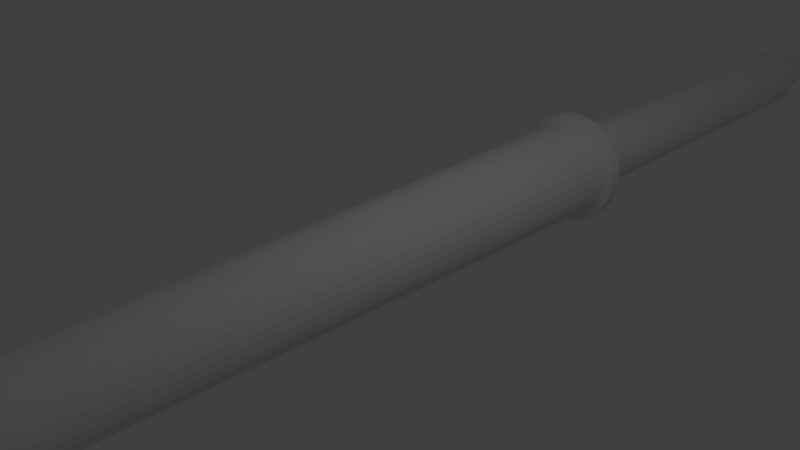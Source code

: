 # Source: Saldatore.blend  (saved by Blender 2.77.0; exported with 4.5.12 LTS)
import bpy
from mathutils import Matrix  # noqa: F401  (used for matrix-valued properties, if any)

bpy.ops.wm.read_factory_settings(use_empty=True)
scene = bpy.context.scene
scene.name = 'Scene'

# ---- collections
col_collection_1 = bpy.data.collections.new('Collection 1'); scene.collection.children.link(col_collection_1)

# ---- materials (node trees are filled in below, after node groups)
mat_material = bpy.data.materials.new('Material')
mat_material.alpha_threshold = 0.0
mat_material.use_transparent_shadow = False
mat_material.roughness = 0.5
mat_material.line_color = (0.0, 0.0, 0.0, 1.0)
mat_impugnatura = bpy.data.materials.new('Impugnatura')
mat_impugnatura.alpha_threshold = 0.0
mat_impugnatura.use_transparent_shadow = False
mat_impugnatura.roughness = 0.5
mat_cavo = bpy.data.materials.new('Cavo')
mat_cavo.alpha_threshold = 0.0
mat_cavo.use_transparent_shadow = False
mat_cavo.roughness = 0.5

# ---- material node trees

# ---- world
world_world = bpy.data.worlds.new('World'); scene.world = world_world
world_world.color = (0.05088, 0.05088, 0.05088)
world_world.use_sun_shadow = False
world_world.sun_shadow_jitter_overblur = 0.0
world_world.cycles.sampling_method = 'MANUAL'

# ---- cameras
cam_camera = bpy.data.cameras.new('Camera')
cam_camera.clip_end = 100.0
cam_camera.lens = 35.0
cam_camera.sensor_width = 32.0
cam_camera.sensor_height = 18.0
cam_camera.ortho_scale = 7.314
cam_camera.dof.focus_distance = 0.0
cam_camera.dof.aperture_fstop = 128.0

# ---- lights
light_lamp = bpy.data.lights.new('Lamp', 'POINT')
light_lamp.transmission_factor = 0.0
light_lamp.cutoff_distance = 30.0
light_lamp.energy = 100.0
light_lamp.shadow_buffer_clip_start = 1.001
light_lamp.shadow_soft_size = 0.1
light_lamp.shadow_maximum_resolution = 0.006
light_lamp.use_absolute_resolution = True

# ---- meshes
me_cube = bpy.data.meshes.new('Cube')
me_cube.from_pydata([(0.051, -5.091, 0.1231), (0.2792, 3.978, 0.6741), (0.026, -5.091, 0.1307), (0.1423, 3.978, 0.7156), (-2.782e-07, -5.091, 0.1333), (6.557e-09, 3.978, 0.7296), (0.3251, 4.05, 0.7848), (0.1657, 4.05, 0.8331), (0.4054, 3.978, 0.6067), (0.07403, -5.091, 0.1108), (0.5159, 3.978, 0.5159), (0.09423, -5.091, 0.09423), (0.6067, 3.978, 0.4054), (0.1108, -5.091, 0.07403), (0.6741, 3.978, 0.2792), (0.1231, -5.091, 0.051), (0.7156, 3.978, 0.1423), (0.1307, -5.091, 0.026), (0.7296, 3.978, -5.299e-07), (0.1333, -5.091, 2.384e-07), (0.7156, 3.978, -0.1423), (0.1307, -5.091, -0.026), (0.6741, 3.978, -0.2792), (0.1231, -5.091, -0.051), (0.6067, 3.978, -0.4054), (0.1108, -5.091, -0.07403), (0.5159, 3.978, -0.5159), (0.09423, -5.091, -0.09423), (0.4054, 3.978, -0.6067), (0.07403, -5.091, -0.1108), (0.2792, 3.978, -0.6741), (0.051, -5.091, -0.1231), (0.1423, 3.978, -0.7156), (0.026, -5.091, -0.1307), (-2.312e-07, 3.978, -0.7296), (-1.688e-07, -5.091, -0.1333), (-0.1423, 3.978, -0.7156), (-0.026, -5.091, -0.1307), (-0.2792, 3.978, -0.6741), (-0.051, -5.091, -0.1231), (-0.4054, 3.978, -0.6067), (-0.07403, -5.091, -0.1108), (-0.5159, 3.978, -0.5159), (-0.09423, -5.091, -0.09423), (-0.6067, 3.978, -0.4054), (-0.1108, -5.091, -0.07403), (-0.6741, 3.978, -0.2792), (-0.1231, -5.091, -0.051), (-0.7156, 3.978, -0.1423), (-0.1307, -5.091, -0.026), (-0.7296, 3.978, 7.271e-08), (-0.1333, -5.091, 2.498e-07), (-0.7156, 3.978, 0.1423), (-0.1307, -5.091, 0.026), (-0.6741, 3.978, 0.2792), (-0.1231, -5.091, 0.051), (-0.6067, 3.978, 0.4054), (-0.1108, -5.091, 0.07403), (-0.5159, 3.978, 0.5159), (-0.09423, -5.091, 0.09423), (-0.4054, 3.978, 0.6067), (-0.07403, -5.091, 0.1108), (-0.2792, 3.978, 0.6741), (-0.051, -5.091, 0.1231), (-0.1423, 3.978, 0.7156), (-0.026, -5.091, 0.1307), (-4.764e-09, 4.05, 0.8495), (0.4719, 4.05, 0.7063), (0.6007, 4.05, 0.6007), (0.7063, 4.05, 0.4719), (0.7848, 4.05, 0.3251), (0.8331, 4.05, 0.1657), (0.8495, 4.05, -5.653e-07), (0.8331, 4.05, -0.1657), (0.7848, 4.05, -0.3251), (0.7063, 4.05, -0.4719), (0.6007, 4.05, -0.6007), (0.4719, 4.05, -0.7063), (0.3251, 4.05, -0.7848), (0.1657, 4.05, -0.8331), (-2.816e-07, 4.05, -0.8495), (-0.1657, 4.05, -0.8331), (-0.3251, 4.05, -0.7848), (-0.4719, 4.05, -0.7063), (-0.6007, 4.05, -0.6007), (-0.7063, 4.05, -0.4719), (-0.7848, 4.05, -0.3251), (-0.8331, 4.05, -0.1657), (-0.8495, 4.05, 1.363e-07), (-0.8331, 4.05, 0.1657), (-0.7848, 4.05, 0.3251), (-0.7063, 4.05, 0.4719), (-0.6007, 4.05, 0.6007), (-0.4719, 4.05, 0.7063), (-0.3251, 4.05, 0.7848), (-0.1657, 4.05, 0.8331), (-0.2762, 4.236, 0.4134), (-0.1902, 4.236, 0.4593), (-0.09699, 4.236, 0.4876), (8.781e-08, 4.236, 0.4971), (-0.3515, 4.236, 0.3515), (-0.4134, 4.236, 0.2762), (-0.4593, 4.236, 0.1902), (-0.4876, 4.236, 0.09699), (-0.4971, 4.236, -1.439e-07), (-0.4876, 4.236, -0.09699), (-0.4593, 4.236, -0.1902), (-0.4134, 4.236, -0.2762), (-0.3515, 4.236, -0.3515), (-0.2762, 4.236, -0.4134), (-0.1902, 4.236, -0.4593), (-0.09699, 4.236, -0.4876), (-2.274e-07, 4.236, -0.4971), (0.09699, 4.236, -0.4876), (0.1902, 4.236, -0.4593), (0.2762, 4.236, -0.4134), (0.3515, 4.236, -0.3515), (0.4134, 4.236, -0.2762), (0.4593, 4.236, -0.1902), (0.4876, 4.236, -0.09699), (0.4971, 4.236, -4.768e-07), (0.4876, 4.236, 0.09699), (0.4593, 4.236, 0.1902), (0.4134, 4.236, 0.2762), (0.3515, 4.236, 0.3515), (0.2762, 4.236, 0.4134), (0.1902, 4.236, 0.4593), (0.09699, 4.236, 0.4876), (-0.4719, 4.236, 0.7063), (-0.3251, 4.236, 0.7848), (-0.1657, 4.236, 0.8331), (5.13e-09, 4.236, 0.8495), (-0.6007, 4.236, 0.6007), (-0.7063, 4.236, 0.4719), (-0.7848, 4.236, 0.3251), (-0.8331, 4.236, 0.1657), (-0.8495, 4.236, 1.461e-07), (-0.8331, 4.236, -0.1657), (-0.7848, 4.236, -0.3251), (-0.7063, 4.236, -0.4719), (-0.6007, 4.236, -0.6007), (-0.4719, 4.236, -0.7063), (-0.3251, 4.236, -0.7848), (-0.1657, 4.236, -0.8331), (-2.717e-07, 4.236, -0.8495), (0.1657, 4.236, -0.8331), (0.3251, 4.236, -0.7848), (0.4719, 4.236, -0.7063), (0.6007, 4.236, -0.6007), (0.7063, 4.236, -0.4719), (0.7848, 4.236, -0.3251), (0.8331, 4.236, -0.1657), (0.8495, 4.236, -5.555e-07), (0.8331, 4.236, 0.1657), (0.7848, 4.236, 0.3251), (0.7063, 4.236, 0.4719), (0.6007, 4.236, 0.6007), (0.4719, 4.236, 0.7063), (0.3251, 4.236, 0.7848), (0.1657, 4.236, 0.8331), (-0.1786, 10.75, 0.2672), (-0.123, 10.75, 0.2969), (-0.0627, 10.75, 0.3152), (6.275e-07, 10.75, 0.3214), (-0.2273, 10.75, 0.2273), (-0.2672, 10.75, 0.1786), (-0.2969, 10.75, 0.123), (-0.3152, 10.75, 0.0627), (-0.3214, 10.75, -3.058e-06), (-0.3152, 10.75, -0.0627), (-0.2969, 10.75, -0.123), (-0.2672, 10.75, -0.1786), (-0.2273, 10.75, -0.2273), (-0.1786, 10.75, -0.2672), (-0.123, 10.75, -0.2969), (-0.0627, 10.75, -0.3152), (2.491e-07, 10.75, -0.3214), (0.0627, 10.75, -0.3152), (0.123, 10.75, -0.2969), (0.1786, 10.75, -0.2672), (0.2273, 10.75, -0.2273), (0.2672, 10.75, -0.1786), (0.2969, 10.75, -0.123), (0.3152, 10.75, -0.0627), (0.3214, 10.75, -3.141e-06), (0.3152, 10.75, 0.0627), (0.2969, 10.75, 0.123), (0.2672, 10.75, 0.1786), (0.2273, 10.75, 0.2273), (0.1786, 10.75, 0.2672), (0.123, 10.75, 0.2969), (0.0627, 10.75, 0.3152), (-0.2762, 10.75, 0.4134), (-0.1902, 10.75, 0.4593), (-0.09699, 10.75, 0.4876), (5.42e-07, 10.75, 0.4971), (-0.3515, 10.75, 0.3515), (-0.4134, 10.75, 0.2762), (-0.4593, 10.75, 0.1902), (-0.4876, 10.75, 0.09699), (-0.4971, 10.75, -2.851e-06), (-0.4876, 10.75, -0.09699), (-0.4593, 10.75, -0.1903), (-0.4134, 10.75, -0.2762), (-0.3515, 10.75, -0.3515), (-0.2762, 10.75, -0.4134), (-0.1902, 10.75, -0.4593), (-0.09699, 10.75, -0.4876), (2.267e-07, 10.75, -0.4971), (0.09699, 10.75, -0.4876), (0.1902, 10.75, -0.4593), (0.2762, 10.75, -0.4134), (0.3515, 10.75, -0.3515), (0.4134, 10.75, -0.2762), (0.4593, 10.75, -0.1903), (0.4876, 10.75, -0.09699), (0.4971, 10.75, -3.184e-06), (0.4876, 10.75, 0.09698), (0.4593, 10.75, 0.1902), (0.4134, 10.75, 0.2762), (0.3515, 10.75, 0.3515), (0.2762, 10.75, 0.4134), (0.1902, 10.75, 0.4593), (0.09699, 10.75, 0.4876), (-0.1786, 11.55, 0.2672), (-0.123, 11.55, 0.2969), (-0.0627, 11.55, 0.3152), (6.275e-07, 11.55, 0.3214), (-0.2273, 11.55, 0.2273), (-0.2672, 11.55, 0.1786), (-0.2969, 11.55, 0.123), (-0.3152, 11.55, 0.0627), (-0.3214, 11.55, -3.206e-06), (-0.3152, 11.55, -0.0627), (-0.2969, 11.55, -0.123), (-0.2672, 11.55, -0.1786), (-0.2273, 11.55, -0.2273), (-0.1786, 11.55, -0.2672), (-0.123, 11.55, -0.2969), (-0.0627, 11.55, -0.3152), (2.491e-07, 11.55, -0.3214), (0.0627, 11.55, -0.3152), (0.123, 11.55, -0.2969), (0.1786, 11.55, -0.2672), (0.2273, 11.55, -0.2273), (0.2672, 11.55, -0.1786), (0.2969, 11.55, -0.123), (0.3152, 11.55, -0.0627), (0.3214, 11.55, -3.289e-06), (0.3152, 11.55, 0.0627), (0.2969, 11.55, 0.123), (0.2672, 11.55, 0.1786), (0.2273, 11.55, 0.2273), (0.1786, 11.55, 0.2672), (0.123, 11.55, 0.2969), (0.0627, 11.55, 0.3152), (-0.03049, 12.64, 0.04563), (-0.021, 12.64, 0.05071), (-0.01071, 12.64, 0.05383), (5.024e-07, 12.64, 0.05488), (-0.03881, 12.64, 0.03881), (-0.04564, 12.64, 0.03049), (-0.05071, 12.64, 0.021), (-0.05383, 12.64, 0.01071), (-0.05489, 12.64, -2.959e-06), (-0.05383, 12.64, -0.01071), (-0.05071, 12.64, -0.02101), (-0.04564, 12.64, -0.0305), (-0.03881, 12.64, -0.03881), (-0.03049, 12.64, -0.04564), (-0.021, 12.64, -0.05071), (-0.01071, 12.64, -0.05384), (4.378e-07, 12.64, -0.05489), (0.01071, 12.64, -0.05384), (0.02101, 12.64, -0.05071), (0.03049, 12.64, -0.04564), (0.03881, 12.64, -0.03881), (0.04564, 12.64, -0.0305), (0.05071, 12.64, -0.02101), (0.05383, 12.64, -0.01071), (0.05489, 12.64, -2.973e-06), (0.05383, 12.64, 0.01071), (0.05071, 12.64, 0.021), (0.04564, 12.64, 0.03049), (0.03881, 12.64, 0.03881), (0.03049, 12.64, 0.04563), (0.02101, 12.64, 0.05071), (0.01071, 12.64, 0.05383), (0.2209, -5.091, 0.5334), (0.1126, -5.091, 0.5662), (2.263e-08, -5.091, 0.5773), (0.3208, -5.091, 0.48), (0.4082, -5.091, 0.4082), (0.48, -5.091, 0.3208), (0.5334, -5.091, 0.2209), (0.5662, -5.091, 0.1126), (0.5773, -5.091, 2.384e-07), (0.5662, -5.091, -0.1126), (0.5334, -5.091, -0.2209), (0.48, -5.091, -0.3207), (0.4082, -5.091, -0.4082), (0.3208, -5.091, -0.48), (0.2209, -5.091, -0.5334), (0.1126, -5.091, -0.5662), (-1.655e-07, -5.091, -0.5773), (-0.1126, -5.091, -0.5662), (-0.2209, -5.091, -0.5334), (-0.3208, -5.091, -0.48), (-0.4082, -5.091, -0.4082), (-0.48, -5.091, -0.3207), (-0.5334, -5.091, -0.2209), (-0.5662, -5.091, -0.1126), (-0.5773, -5.091, 7.153e-07), (-0.5662, -5.091, 0.1126), (-0.5334, -5.091, 0.2209), (-0.48, -5.091, 0.3208), (-0.4082, -5.091, 0.4082), (-0.3207, -5.091, 0.48), (-0.2209, -5.091, 0.5334), (-0.1126, -5.091, 0.5662), (0.3937, -7.438, 0.1231), (0.3687, -7.438, 0.1307), (0.3427, -7.438, 0.1333), (0.4167, -7.438, 0.1108), (0.4369, -7.438, 0.09422), (0.4535, -7.438, 0.07403), (0.4658, -7.438, 0.05099), (0.4734, -7.438, 0.02599), (0.476, -7.438, -4.493e-06), (0.4734, -7.438, -0.026), (0.4658, -7.438, -0.051), (0.4535, -7.438, -0.07404), (0.4369, -7.438, -0.09423), (0.4167, -7.438, -0.1108), (0.3937, -7.438, -0.1231), (0.3687, -7.438, -0.1307), (0.3427, -7.438, -0.1333), (0.3167, -7.438, -0.1307), (0.2917, -7.438, -0.1231), (0.2687, -7.438, -0.1108), (0.2485, -7.438, -0.09423), (0.2319, -7.438, -0.07404), (0.2196, -7.438, -0.051), (0.212, -7.438, -0.026), (0.2095, -7.438, -4.482e-06), (0.212, -7.438, 0.02599), (0.2196, -7.438, 0.05099), (0.2319, -7.438, 0.07403), (0.2485, -7.438, 0.09422), (0.2687, -7.438, 0.1108), (0.2917, -7.438, 0.1231), (0.3167, -7.438, 0.1307), (1.524, -8.981, 0.1231), (1.499, -8.981, 0.1307), (1.473, -8.981, 0.1333), (1.547, -8.981, 0.1108), (1.567, -8.981, 0.09422), (1.584, -8.981, 0.07403), (1.596, -8.981, 0.05099), (1.603, -8.981, 0.02599), (1.606, -8.981, -5.738e-06), (1.603, -8.981, -0.026), (1.596, -8.981, -0.051), (1.584, -8.981, -0.07404), (1.567, -8.981, -0.09423), (1.547, -8.981, -0.1108), (1.524, -8.981, -0.1231), (1.499, -8.981, -0.1307), (1.473, -8.981, -0.1333), (1.447, -8.981, -0.1307), (1.422, -8.981, -0.1231), (1.399, -8.981, -0.1108), (1.378, -8.981, -0.09423), (1.362, -8.981, -0.07404), (1.35, -8.981, -0.051), (1.342, -8.981, -0.026), (1.339, -8.981, -5.726e-06), (1.342, -8.981, 0.02599), (1.35, -8.981, 0.05099), (1.362, -8.981, 0.07403), (1.378, -8.981, 0.09422), (1.399, -8.981, 0.1108), (1.422, -8.981, 0.1231), (1.447, -8.981, 0.1307), (3.395, -11.18, 0.1231), (3.37, -11.18, 0.1307), (3.344, -11.18, 0.1332), (3.418, -11.18, 0.1108), (3.438, -11.18, 0.09422), (3.454, -11.18, 0.07402), (3.467, -11.18, 0.05099), (3.474, -11.18, 0.02599), (3.477, -11.18, -9.286e-06), (3.474, -11.18, -0.02601), (3.467, -11.18, -0.051), (3.454, -11.18, -0.07404), (3.438, -11.18, -0.09424), (3.418, -11.18, -0.1108), (3.395, -11.18, -0.1231), (3.37, -11.18, -0.1307), (3.344, -11.18, -0.1333), (3.318, -11.18, -0.1307), (3.293, -11.18, -0.1231), (3.27, -11.18, -0.1108), (3.249, -11.18, -0.09424), (3.233, -11.18, -0.07404), (3.221, -11.18, -0.051), (3.213, -11.18, -0.02601), (3.21, -11.18, -9.275e-06), (3.213, -11.18, 0.02599), (3.221, -11.18, 0.05099), (3.233, -11.18, 0.07402), (3.249, -11.18, 0.09422), (3.27, -11.18, 0.1108), (3.293, -11.18, 0.1231), (3.318, -11.18, 0.1307), (4.093, -12.96, 0.1231), (4.068, -12.96, 0.1307), (4.042, -12.96, 0.1332), (4.116, -12.96, 0.1108), (4.136, -12.96, 0.09421), (4.153, -12.96, 0.07402), (4.165, -12.96, 0.05098), (4.173, -12.96, 0.02598), (4.175, -12.96, -1.742e-05), (4.173, -12.96, -0.02601), (4.165, -12.96, -0.05101), (4.153, -12.96, -0.07405), (4.136, -12.96, -0.09424), (4.116, -12.96, -0.1108), (4.093, -12.96, -0.1231), (4.068, -12.96, -0.1307), (4.042, -12.96, -0.1333), (4.016, -12.96, -0.1307), (3.991, -12.96, -0.1231), (3.968, -12.96, -0.1108), (3.948, -12.96, -0.09424), (3.931, -12.96, -0.07405), (3.919, -12.96, -0.05101), (3.911, -12.96, -0.02601), (3.909, -12.96, -1.741e-05), (3.911, -12.96, 0.02598), (3.919, -12.96, 0.05098), (3.931, -12.96, 0.07402), (3.948, -12.96, 0.09421), (3.968, -12.96, 0.1108), (3.991, -12.96, 0.1231), (4.016, -12.96, 0.1307), (3.809, -14.42, 0.1231), (3.784, -14.42, 0.1307), (3.758, -14.42, 0.1332), (3.832, -14.42, 0.1108), (3.852, -14.42, 0.09421), (3.868, -14.42, 0.07402), (3.881, -14.42, 0.05098), (3.888, -14.42, 0.02598), (3.891, -14.42, -1.742e-05), (3.888, -14.42, -0.02601), (3.881, -14.42, -0.05101), (3.868, -14.42, -0.07405), (3.852, -14.42, -0.09424), (3.832, -14.42, -0.1108), (3.809, -14.42, -0.1231), (3.784, -14.42, -0.1307), (3.758, -14.42, -0.1333), (3.732, -14.42, -0.1307), (3.707, -14.42, -0.1231), (3.684, -14.42, -0.1108), (3.663, -14.42, -0.09424), (3.647, -14.42, -0.07405), (3.634, -14.42, -0.05101), (3.627, -14.42, -0.02601), (3.624, -14.42, -1.741e-05), (3.627, -14.42, 0.02598), (3.634, -14.42, 0.05098), (3.647, -14.42, 0.07402), (3.663, -14.42, 0.09421), (3.684, -14.42, 0.1108), (3.707, -14.42, 0.1231), (3.732, -14.42, 0.1307), (2.565, -15.73, 0.1231), (2.54, -15.73, 0.1307), (2.514, -15.73, 0.1332), (2.588, -15.73, 0.1108), (2.608, -15.73, 0.09421), (2.625, -15.73, 0.07402), (2.637, -15.73, 0.05098), (2.645, -15.73, 0.02598), (2.647, -15.73, -1.671e-05), (2.645, -15.73, -0.02601), (2.637, -15.73, -0.05101), (2.625, -15.73, -0.07405), (2.608, -15.73, -0.09424), (2.588, -15.73, -0.1108), (2.565, -15.73, -0.1231), (2.54, -15.73, -0.1307), (2.514, -15.73, -0.1333), (2.488, -15.73, -0.1307), (2.463, -15.73, -0.1231), (2.44, -15.73, -0.1108), (2.42, -15.73, -0.09424), (2.403, -15.73, -0.07405), (2.391, -15.73, -0.05101), (2.383, -15.73, -0.02601), (2.381, -15.73, -1.67e-05), (2.383, -15.73, 0.02598), (2.391, -15.73, 0.05098), (2.403, -15.73, 0.07402), (2.42, -15.73, 0.09421), (2.44, -15.73, 0.1108), (2.463, -15.73, 0.1231), (2.488, -15.73, 0.1307), (0.77, -17.23, 0.1231), (0.745, -17.23, 0.1307), (0.719, -17.23, 0.1332), (0.7931, -17.23, 0.1108), (0.8133, -17.23, 0.09421), (0.8298, -17.23, 0.07402), (0.8422, -17.23, 0.05098), (0.8497, -17.23, 0.02598), (0.8523, -17.23, -1.51e-05), (0.8497, -17.23, -0.02601), (0.8422, -17.23, -0.05101), (0.8298, -17.23, -0.07405), (0.8133, -17.23, -0.09424), (0.7931, -17.23, -0.1108), (0.77, -17.23, -0.1231), (0.745, -17.23, -0.1307), (0.719, -17.23, -0.1333), (0.693, -17.23, -0.1307), (0.668, -17.23, -0.1231), (0.645, -17.23, -0.1108), (0.6248, -17.23, -0.09424), (0.6082, -17.23, -0.07405), (0.5959, -17.23, -0.05101), (0.5883, -17.23, -0.02601), (0.5858, -17.23, -1.509e-05), (0.5883, -17.23, 0.02598), (0.5959, -17.23, 0.05098), (0.6082, -17.23, 0.07402), (0.6248, -17.23, 0.09421), (0.645, -17.23, 0.1108), (0.668, -17.23, 0.1231), (0.693, -17.23, 0.1307), (-0.4677, -19.13, 0.1231), (-0.4927, -19.13, 0.1307), (-0.5187, -19.13, 0.1332), (-0.4446, -19.13, 0.1108), (-0.4244, -19.13, 0.09421), (-0.4079, -19.13, 0.07402), (-0.3955, -19.13, 0.05098), (-0.388, -19.13, 0.02598), (-0.3854, -19.13, -1.817e-05), (-0.388, -19.13, -0.02602), (-0.3955, -19.13, -0.05101), (-0.4079, -19.13, -0.07405), (-0.4244, -19.13, -0.09425), (-0.4446, -19.13, -0.1108), (-0.4677, -19.13, -0.1231), (-0.4927, -19.13, -0.1307), (-0.5187, -19.13, -0.1333), (-0.5447, -19.13, -0.1307), (-0.5697, -19.13, -0.1231), (-0.5927, -19.13, -0.1108), (-0.6129, -19.13, -0.09425), (-0.6295, -19.13, -0.07405), (-0.6418, -19.13, -0.05101), (-0.6494, -19.13, -0.02602), (-0.6519, -19.13, -1.816e-05), (-0.6494, -19.13, 0.02598), (-0.6418, -19.13, 0.05098), (-0.6295, -19.13, 0.07402), (-0.6129, -19.13, 0.09421), (-0.5927, -19.13, 0.1108), (-0.5697, -19.13, 0.1231), (-0.5447, -19.13, 0.1307)], [], [(3, 289, 288, 1), (66, 7, 159, 131), (12, 14, 70, 69), (5, 290, 289, 3), (73, 74, 150, 151), (3, 1, 6, 7), (44, 46, 86, 85), (92, 93, 128, 132), (1, 288, 291, 8), (60, 62, 94, 93), (84, 85, 139, 140), (8, 291, 292, 10), (1, 8, 67, 6), (76, 77, 147, 148), (10, 292, 293, 12), (22, 24, 75, 74), (68, 69, 155, 156), (12, 293, 294, 14), (38, 40, 83, 82), (87, 88, 136, 137), (14, 294, 295, 16), (54, 56, 91, 90), (95, 66, 131, 130), (16, 295, 296, 18), (16, 18, 72, 71), (79, 80, 144, 145), (18, 296, 297, 20), (32, 34, 80, 79), (71, 72, 152, 153), (20, 297, 298, 22), (48, 50, 88, 87), (94, 95, 130, 129), (22, 298, 299, 24), (10, 12, 69, 68), (90, 91, 133, 134), (24, 299, 300, 26), (64, 5, 66, 95), (82, 83, 141, 142), (26, 300, 301, 28), (26, 28, 77, 76), (74, 75, 149, 150), (28, 301, 302, 30), (42, 44, 85, 84), (6, 67, 157, 158), (30, 302, 303, 32), (58, 60, 93, 92), (85, 86, 138, 139), (32, 303, 304, 34), (5, 3, 7, 66), (77, 78, 146, 147), (34, 304, 305, 36), (20, 22, 74, 73), (69, 70, 154, 155), (36, 305, 306, 38), (36, 38, 82, 81), (88, 89, 135, 136), (38, 306, 307, 40), (52, 54, 90, 89), (80, 81, 143, 144), (40, 307, 308, 42), (14, 16, 71, 70), (72, 73, 151, 152), (42, 308, 309, 44), (30, 32, 79, 78), (7, 6, 158, 159), (44, 309, 310, 46), (46, 48, 87, 86), (91, 92, 132, 133), (46, 310, 311, 48), (62, 64, 95, 94), (83, 84, 140, 141), (48, 311, 312, 50), (8, 10, 68, 67), (75, 76, 148, 149), (50, 312, 313, 52), (24, 26, 76, 75), (67, 68, 156, 157), (52, 313, 314, 54), (40, 42, 84, 83), (93, 94, 129, 128), (54, 314, 315, 56), (56, 58, 92, 91), (86, 87, 137, 138), (56, 315, 316, 58), (18, 20, 73, 72), (78, 79, 145, 146), (58, 316, 317, 60), (34, 36, 81, 80), (117, 116, 212, 213), (60, 317, 318, 62), (70, 71, 153, 154), (50, 52, 89, 88), (62, 318, 319, 64), (28, 30, 78, 77), (81, 82, 142, 143), (64, 319, 290, 5), (21, 19, 328, 329), (89, 90, 134, 135), (97, 96, 128, 129), (98, 97, 129, 130), (99, 98, 130, 131), (96, 100, 132, 128), (100, 101, 133, 132), (101, 102, 134, 133), (102, 103, 135, 134), (103, 104, 136, 135), (104, 105, 137, 136), (105, 106, 138, 137), (106, 107, 139, 138), (107, 108, 140, 139), (108, 109, 141, 140), (109, 110, 142, 141), (110, 111, 143, 142), (111, 112, 144, 143), (112, 113, 145, 144), (113, 114, 146, 145), (114, 115, 147, 146), (115, 116, 148, 147), (116, 117, 149, 148), (117, 118, 150, 149), (118, 119, 151, 150), (119, 120, 152, 151), (120, 121, 153, 152), (121, 122, 154, 153), (122, 123, 155, 154), (123, 124, 156, 155), (124, 125, 157, 156), (125, 126, 158, 157), (127, 99, 131, 159), (126, 127, 159, 158), (187, 186, 250, 251), (104, 103, 199, 200), (118, 117, 213, 214), (105, 104, 200, 201), (119, 118, 214, 215), (106, 105, 201, 202), (120, 119, 215, 216), (107, 106, 202, 203), (121, 120, 216, 217), (108, 107, 203, 204), (122, 121, 217, 218), (109, 108, 204, 205), (123, 122, 218, 219), (110, 109, 205, 206), (96, 97, 193, 192), (124, 123, 219, 220), (111, 110, 206, 207), (97, 98, 194, 193), (125, 124, 220, 221), (112, 111, 207, 208), (98, 99, 195, 194), (126, 125, 221, 222), (113, 112, 208, 209), (100, 96, 192, 196), (99, 127, 223, 195), (114, 113, 209, 210), (101, 100, 196, 197), (127, 126, 222, 223), (115, 114, 210, 211), (102, 101, 197, 198), (116, 115, 211, 212), (103, 102, 198, 199), (161, 160, 192, 193), (162, 161, 193, 194), (163, 162, 194, 195), (160, 164, 196, 192), (164, 165, 197, 196), (165, 166, 198, 197), (166, 167, 199, 198), (167, 168, 200, 199), (168, 169, 201, 200), (169, 170, 202, 201), (170, 171, 203, 202), (171, 172, 204, 203), (172, 173, 205, 204), (173, 174, 206, 205), (174, 175, 207, 206), (175, 176, 208, 207), (176, 177, 209, 208), (177, 178, 210, 209), (178, 179, 211, 210), (179, 180, 212, 211), (180, 181, 213, 212), (181, 182, 214, 213), (182, 183, 215, 214), (183, 184, 216, 215), (184, 185, 217, 216), (185, 186, 218, 217), (186, 187, 219, 218), (187, 188, 220, 219), (188, 189, 221, 220), (189, 190, 222, 221), (191, 163, 195, 223), (190, 191, 223, 222), (226, 227, 259, 258), (174, 173, 237, 238), (160, 161, 225, 224), (188, 187, 251, 252), (175, 174, 238, 239), (161, 162, 226, 225), (189, 188, 252, 253), (176, 175, 239, 240), (162, 163, 227, 226), (190, 189, 253, 254), (177, 176, 240, 241), (164, 160, 224, 228), (163, 191, 255, 227), (178, 177, 241, 242), (165, 164, 228, 229), (191, 190, 254, 255), (179, 178, 242, 243), (166, 165, 229, 230), (180, 179, 243, 244), (167, 166, 230, 231), (181, 180, 244, 245), (168, 167, 231, 232), (182, 181, 245, 246), (169, 168, 232, 233), (183, 182, 246, 247), (170, 169, 233, 234), (184, 183, 247, 248), (171, 170, 234, 235), (185, 184, 248, 249), (172, 171, 235, 236), (186, 185, 249, 250), (173, 172, 236, 237), (287, 286, 285, 284, 283, 282, 281, 280, 279, 278, 277, 276, 275, 274, 273, 272, 271, 270, 269, 268, 267, 266, 265, 264, 263, 262, 261, 260, 256, 257, 258, 259), (254, 253, 285, 286), (241, 240, 272, 273), (228, 224, 256, 260), (227, 255, 287, 259), (242, 241, 273, 274), (229, 228, 260, 261), (255, 254, 286, 287), (243, 242, 274, 275), (230, 229, 261, 262), (244, 243, 275, 276), (231, 230, 262, 263), (245, 244, 276, 277), (232, 231, 263, 264), (246, 245, 277, 278), (233, 232, 264, 265), (247, 246, 278, 279), (234, 233, 265, 266), (248, 247, 279, 280), (235, 234, 266, 267), (249, 248, 280, 281), (236, 235, 267, 268), (250, 249, 281, 282), (237, 236, 268, 269), (251, 250, 282, 283), (238, 237, 269, 270), (224, 225, 257, 256), (252, 251, 283, 284), (239, 238, 270, 271), (225, 226, 258, 257), (253, 252, 284, 285), (240, 239, 271, 272), (2, 0, 288, 289), (4, 2, 289, 290), (0, 9, 291, 288), (9, 11, 292, 291), (11, 13, 293, 292), (13, 15, 294, 293), (15, 17, 295, 294), (17, 19, 296, 295), (19, 21, 297, 296), (21, 23, 298, 297), (23, 25, 299, 298), (25, 27, 300, 299), (27, 29, 301, 300), (29, 31, 302, 301), (31, 33, 303, 302), (33, 35, 304, 303), (35, 37, 305, 304), (37, 39, 306, 305), (39, 41, 307, 306), (41, 43, 308, 307), (43, 45, 309, 308), (45, 47, 310, 309), (47, 49, 311, 310), (49, 51, 312, 311), (51, 53, 313, 312), (53, 55, 314, 313), (55, 57, 315, 314), (57, 59, 316, 315), (59, 61, 317, 316), (61, 63, 318, 317), (63, 65, 319, 318), (65, 4, 290, 319), (332, 331, 363, 364), (49, 47, 342, 343), (23, 21, 329, 330), (51, 49, 343, 344), (25, 23, 330, 331), (53, 51, 344, 345), (27, 25, 331, 332), (55, 53, 345, 346), (29, 27, 332, 333), (57, 55, 346, 347), (31, 29, 333, 334), (0, 2, 321, 320), (59, 57, 347, 348), (33, 31, 334, 335), (2, 4, 322, 321), (61, 59, 348, 349), (35, 33, 335, 336), (9, 0, 320, 323), (63, 61, 349, 350), (37, 35, 336, 337), (11, 9, 323, 324), (65, 63, 350, 351), (39, 37, 337, 338), (13, 11, 324, 325), (4, 65, 351, 322), (41, 39, 338, 339), (15, 13, 325, 326), (43, 41, 339, 340), (17, 15, 326, 327), (45, 43, 340, 341), (19, 17, 327, 328), (47, 45, 341, 342), (367, 366, 398, 399), (346, 345, 377, 378), (333, 332, 364, 365), (347, 346, 378, 379), (334, 333, 365, 366), (320, 321, 353, 352), (348, 347, 379, 380), (335, 334, 366, 367), (321, 322, 354, 353), (349, 348, 380, 381), (336, 335, 367, 368), (323, 320, 352, 355), (350, 349, 381, 382), (337, 336, 368, 369), (324, 323, 355, 356), (351, 350, 382, 383), (338, 337, 369, 370), (325, 324, 356, 357), (322, 351, 383, 354), (339, 338, 370, 371), (326, 325, 357, 358), (340, 339, 371, 372), (327, 326, 358, 359), (341, 340, 372, 373), (328, 327, 359, 360), (342, 341, 373, 374), (329, 328, 360, 361), (343, 342, 374, 375), (330, 329, 361, 362), (344, 343, 375, 376), (331, 330, 362, 363), (345, 344, 376, 377), (402, 401, 433, 434), (353, 354, 386, 385), (381, 380, 412, 413), (368, 367, 399, 400), (355, 352, 384, 387), (382, 381, 413, 414), (369, 368, 400, 401), (356, 355, 387, 388), (383, 382, 414, 415), (370, 369, 401, 402), (357, 356, 388, 389), (354, 383, 415, 386), (371, 370, 402, 403), (358, 357, 389, 390), (372, 371, 403, 404), (359, 358, 390, 391), (373, 372, 404, 405), (360, 359, 391, 392), (374, 373, 405, 406), (361, 360, 392, 393), (375, 374, 406, 407), (362, 361, 393, 394), (376, 375, 407, 408), (363, 362, 394, 395), (377, 376, 408, 409), (364, 363, 395, 396), (378, 377, 409, 410), (365, 364, 396, 397), (379, 378, 410, 411), (366, 365, 397, 398), (352, 353, 385, 384), (380, 379, 411, 412), (437, 436, 468, 469), (389, 388, 420, 421), (386, 415, 447, 418), (403, 402, 434, 435), (390, 389, 421, 422), (404, 403, 435, 436), (391, 390, 422, 423), (405, 404, 436, 437), (392, 391, 423, 424), (406, 405, 437, 438), (393, 392, 424, 425), (407, 406, 438, 439), (394, 393, 425, 426), (408, 407, 439, 440), (395, 394, 426, 427), (409, 408, 440, 441), (396, 395, 427, 428), (410, 409, 441, 442), (397, 396, 428, 429), (411, 410, 442, 443), (398, 397, 429, 430), (384, 385, 417, 416), (412, 411, 443, 444), (399, 398, 430, 431), (385, 386, 418, 417), (413, 412, 444, 445), (400, 399, 431, 432), (387, 384, 416, 419), (414, 413, 445, 446), (401, 400, 432, 433), (388, 387, 419, 420), (415, 414, 446, 447), (472, 471, 503, 504), (424, 423, 455, 456), (438, 437, 469, 470), (425, 424, 456, 457), (439, 438, 470, 471), (426, 425, 457, 458), (440, 439, 471, 472), (427, 426, 458, 459), (441, 440, 472, 473), (428, 427, 459, 460), (442, 441, 473, 474), (429, 428, 460, 461), (443, 442, 474, 475), (430, 429, 461, 462), (416, 417, 449, 448), (444, 443, 475, 476), (431, 430, 462, 463), (417, 418, 450, 449), (445, 444, 476, 477), (432, 431, 463, 464), (419, 416, 448, 451), (446, 445, 477, 478), (433, 432, 464, 465), (420, 419, 451, 452), (447, 446, 478, 479), (434, 433, 465, 466), (421, 420, 452, 453), (418, 447, 479, 450), (435, 434, 466, 467), (422, 421, 453, 454), (436, 435, 467, 468), (423, 422, 454, 455), (507, 506, 538, 539), (459, 458, 490, 491), (473, 472, 504, 505), (460, 459, 491, 492), (474, 473, 505, 506), (461, 460, 492, 493), (475, 474, 506, 507), (462, 461, 493, 494), (448, 449, 481, 480), (476, 475, 507, 508), (463, 462, 494, 495), (449, 450, 482, 481), (477, 476, 508, 509), (464, 463, 495, 496), (451, 448, 480, 483), (478, 477, 509, 510), (465, 464, 496, 497), (452, 451, 483, 484), (479, 478, 510, 511), (466, 465, 497, 498), (453, 452, 484, 485), (450, 479, 511, 482), (467, 466, 498, 499), (454, 453, 485, 486), (468, 467, 499, 500), (455, 454, 486, 487), (469, 468, 500, 501), (456, 455, 487, 488), (470, 469, 501, 502), (457, 456, 488, 489), (471, 470, 502, 503), (458, 457, 489, 490), (515, 512, 544, 547), (494, 493, 525, 526), (480, 481, 513, 512), (508, 507, 539, 540), (495, 494, 526, 527), (481, 482, 514, 513), (509, 508, 540, 541), (496, 495, 527, 528), (483, 480, 512, 515), (510, 509, 541, 542), (497, 496, 528, 529), (484, 483, 515, 516), (511, 510, 542, 543), (498, 497, 529, 530), (485, 484, 516, 517), (482, 511, 543, 514), (499, 498, 530, 531), (486, 485, 517, 518), (500, 499, 531, 532), (487, 486, 518, 519), (501, 500, 532, 533), (488, 487, 519, 520), (502, 501, 533, 534), (489, 488, 520, 521), (503, 502, 534, 535), (490, 489, 521, 522), (504, 503, 535, 536), (491, 490, 522, 523), (505, 504, 536, 537), (492, 491, 523, 524), (506, 505, 537, 538), (493, 492, 524, 525), (544, 545, 546, 575, 574, 573, 572, 571, 570, 569, 568, 567, 566, 565, 564, 563, 562, 561, 560, 559, 558, 557, 556, 555, 554, 553, 552, 551, 550, 549, 548, 547), (542, 541, 573, 574), (529, 528, 560, 561), (516, 515, 547, 548), (543, 542, 574, 575), (530, 529, 561, 562), (517, 516, 548, 549), (514, 543, 575, 546), (531, 530, 562, 563), (518, 517, 549, 550), (532, 531, 563, 564), (519, 518, 550, 551), (533, 532, 564, 565), (520, 519, 551, 552), (534, 533, 565, 566), (521, 520, 552, 553), (535, 534, 566, 567), (522, 521, 553, 554), (536, 535, 567, 568), (523, 522, 554, 555), (537, 536, 568, 569), (524, 523, 555, 556), (538, 537, 569, 570), (525, 524, 556, 557), (539, 538, 570, 571), (526, 525, 557, 558), (512, 513, 545, 544), (540, 539, 571, 572), (527, 526, 558, 559), (513, 514, 546, 545), (541, 540, 572, 573), (528, 527, 559, 560)])
me_cube.polygons.foreach_set('material_index', [1, 1, 0, 1, 1, 0, 0, 1, 1, 0, 1, 1, 0, 1, 1, 0, 1, 1, 0, 1, 1, 0, 1, 1, 0, 1, 1, 0, 1, 1, 0, 1, 1, 0, 1, 1, 0, 1, 1, 0, 1, 1, 0, 1, 1, 0, 1, 1, 0, 1, 1, 0, 1, 1, 0, 1, 1, 0, 1, 1, 0, 1, 1, 0, 1, 1, 0, 1, 1, 0, 1, 1, 0, 1, 1, 0, 1, 1, 0, 1, 1, 0, 1, 1, 0, 1, 1, 0, 0, 1, 1, 0, 1, 0, 1, 1, 2, 1, 0, 0, 0, 0, 0, 0, 0, 0, 0, 0, 0, 0, 0, 0, 0, 0, 0, 0, 0, 0, 0, 0, 0, 0, 0, 0, 0, 0, 0, 0, 0, 0, 0, 0, 0, 0, 0, 0, 0, 0, 0, 0, 0, 0, 0, 0, 0, 0, 0, 0, 0, 0, 0, 0, 0, 0, 0, 0, 0, 0, 0, 0, 0, 0, 0, 0, 0, 0, 0, 0, 0, 0, 0, 0, 0, 0, 0, 0, 0, 0, 0, 0, 0, 0, 0, 0, 0, 0, 0, 0, 0, 0, 0, 0, 0, 0, 0, 0, 0, 0, 0, 0, 0, 0, 0, 0, 0, 0, 0, 0, 0, 0, 0, 0, 0, 0, 0, 0, 0, 0, 0, 0, 0, 0, 0, 0, 0, 0, 0, 0, 0, 0, 0, 0, 0, 0, 0, 0, 0, 0, 0, 0, 0, 0, 0, 0, 0, 0, 0, 0, 0, 0, 0, 0, 0, 0, 0, 0, 0, 0, 0, 0, 0, 0, 0, 0, 0, 0, 0, 0, 0, 0, 0, 0, 0, 0, 0, 0, 0, 0, 0, 0, 0, 0, 0, 0, 0, 0, 0, 0, 0, 0, 2, 2, 2, 2, 2, 2, 2, 2, 2, 2, 2, 2, 2, 2, 2, 2, 2, 2, 2, 2, 2, 2, 2, 2, 2, 2, 2, 2, 2, 2, 2, 2, 2, 2, 2, 2, 2, 2, 2, 2, 2, 2, 2, 2, 2, 2, 2, 2, 2, 2, 2, 2, 2, 2, 2, 2, 2, 2, 2, 2, 2, 2, 2, 2, 2, 2, 2, 2, 2, 2, 2, 2, 2, 2, 2, 2, 2, 2, 2, 2, 2, 2, 2, 2, 2, 2, 2, 2, 2, 2, 2, 2, 2, 2, 2, 2, 2, 2, 2, 2, 2, 2, 2, 2, 2, 2, 2, 2, 2, 2, 2, 2, 2, 2, 2, 2, 2, 2, 2, 2, 2, 2, 2, 2, 2, 2, 2, 2, 2, 2, 2, 2, 2, 2, 2, 2, 2, 2, 2, 2, 2, 2, 2, 2, 2, 2, 2, 2, 2, 2, 2, 2, 2, 2, 2, 2, 2, 2, 2, 2, 2, 2, 2, 2, 2, 2, 2, 2, 2, 2, 2, 2, 2, 2, 2, 2, 2, 2, 2, 2, 2, 2, 2, 2, 2, 2, 2, 2, 2, 2, 2, 2, 2, 2, 2, 2, 2, 2, 2, 2, 2, 2, 2, 2, 2, 2, 2, 2, 2, 2, 2, 2, 2, 2, 2, 2, 2, 2, 2, 2, 2, 2, 2, 2, 2, 2, 2, 2, 2, 2, 2, 2, 2, 2, 2, 2, 2, 2, 2, 2, 2, 2, 2, 2, 2, 2, 2, 2, 2, 2, 2, 2, 2, 2, 2, 2])
me_cube.materials.append(mat_material)
me_cube.materials.append(mat_impugnatura)
me_cube.materials.append(mat_cavo)
me_cube.use_remesh_preserve_volume = False
me_cube.use_remesh_preserve_attributes = False
me_cube.use_mirror_vertex_groups = False
me_cube.update()

# ---- objects
ob_cube = bpy.data.objects.new('Cube', me_cube)
ob_lamp = bpy.data.objects.new('Lamp', light_lamp)
ob_camera = bpy.data.objects.new('Camera', cam_camera)

# ---- transforms, parenting, visibility, modifiers, constraints
ob_cube.location = (0.0, 0.0, 0.0)
ob_cube.lock_rotations_4d = False
ob_cube.empty_display_type = 'ARROWS'
ob_cube.lineart.crease_threshold = 0.0
ob_lamp.location = (4.076, 1.005, 5.904)
ob_lamp.rotation_euler = (0.6503, 0.05522, 1.866)
ob_lamp.lock_rotations_4d = False
ob_lamp.empty_display_type = 'ARROWS'
ob_lamp.color = (0.0, 0.0, 0.0, 0.0)
ob_lamp.lineart.crease_threshold = 0.0
ob_camera.location = (7.481, -6.508, 5.344)
ob_camera.rotation_euler = (1.109, 0.01082, 0.8149)
ob_camera.lock_rotations_4d = False
ob_camera.empty_display_type = 'ARROWS'
ob_camera.color = (0.0, 0.0, 0.0, 0.0)
ob_camera.display_type = 'WIRE'
ob_camera.lineart.crease_threshold = 0.0

# ---- collection membership
col_collection_1.objects.link(ob_cube)
col_collection_1.objects.link(ob_lamp)
col_collection_1.objects.link(ob_camera)

# ---- scene / render settings (as saved in the file)
scene.camera = ob_camera
scene.frame_start = 1; scene.frame_end = 250; scene.frame_set(1)
scene.render.engine = 'BLENDER_EEVEE_NEXT'
scene.render.resolution_percentage = 50
scene.render.dither_intensity = 0.0
scene.cycles.use_denoising = False
scene.cycles.samples = 128
scene.cycles.sampling_pattern = 'TABULATED_SOBOL'
scene.cycles.light_sampling_threshold = 0.0
scene.cycles.use_adaptive_sampling = False
scene.cycles.use_light_tree = False
scene.cycles.blur_glossy = 0.0
scene.cycles.sample_clamp_indirect = 0.0
scene.view_settings.view_transform = 'Standard'
bpy.context.view_layer.update()
